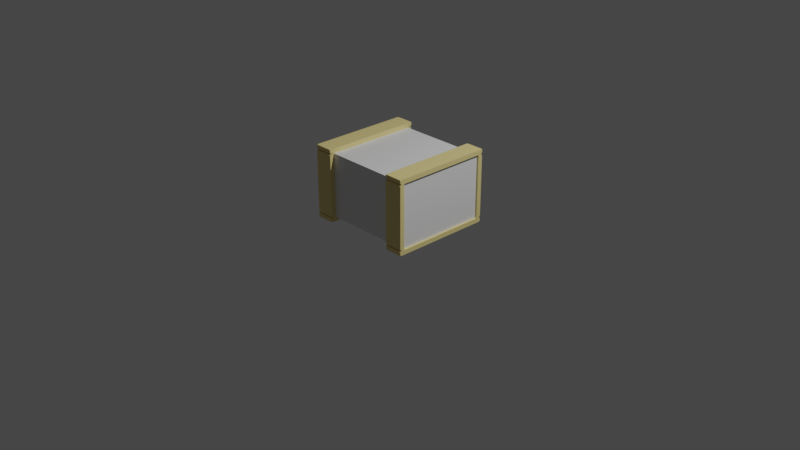 # Source: SM_Crate_Large.blend  (saved by Blender 3.4.6; exported with 4.5.12 LTS)
import bpy
from mathutils import Matrix  # noqa: F401  (used for matrix-valued properties, if any)

bpy.ops.wm.read_factory_settings(use_empty=True)
scene = bpy.context.scene
scene.name = 'Scene'

# ---- collections
col_collection = bpy.data.collections.new('Collection'); scene.collection.children.link(col_collection)

# ---- materials (node trees are filled in below, after node groups)
mat_material_001 = bpy.data.materials.new('Material.001')
mat_material_001.use_transparent_shadow = False
mat_material_002 = bpy.data.materials.new('Material.002')
mat_material_002.use_transparent_shadow = False

# ---- material node trees
mat_material_001.use_nodes = True; mat_material_001.node_tree.nodes.clear()
_N = mat_material_001.node_tree.nodes; _L = mat_material_001.node_tree.links
n0 = _N.new('ShaderNodeBsdfPrincipled'); n0.name = 'Principled BSDF'; n0.location = (10, 300)
n0.distribution = 'GGX'
n0.subsurface_method = 'RANDOM_WALK_SKIN'
n0.inputs[3].default_value = 1.45
n0.inputs[27].default_value = (0.0, 0.0, 0.0, 1.0)
n0.inputs[28].default_value = 1.0
n1 = _N.new('ShaderNodeOutputMaterial'); n1.name = 'Material Output'; n1.location = (300, 300)
_L.new(n0.outputs[0], n1.inputs[0])
n1.is_active_output = True
mat_material_002.use_nodes = True; mat_material_002.node_tree.nodes.clear()
_N = mat_material_002.node_tree.nodes; _L = mat_material_002.node_tree.links
n0 = _N.new('ShaderNodeBsdfPrincipled'); n0.name = 'Principled BSDF'; n0.location = (10, 300)
n0.distribution = 'GGX'
n0.subsurface_method = 'RANDOM_WALK_SKIN'
n0.inputs[0].default_value = (0.8, 0.6625, 0.27, 1.0)
n0.inputs[3].default_value = 1.45
n0.inputs[27].default_value = (0.0, 0.0, 0.0, 1.0)
n0.inputs[28].default_value = 1.0
n1 = _N.new('ShaderNodeOutputMaterial'); n1.name = 'Material Output'; n1.location = (300, 300)
_L.new(n0.outputs[0], n1.inputs[0])
n1.is_active_output = True

# ---- world
world_world = bpy.data.worlds.new('World'); scene.world = world_world
world_world.use_nodes = True; world_world.node_tree.nodes.clear()
_N = world_world.node_tree.nodes; _L = world_world.node_tree.links
n0 = _N.new('ShaderNodeOutputWorld'); n0.name = 'World Output'; n0.location = (300, 300)
n1 = _N.new('ShaderNodeBackground'); n1.name = 'Background'; n1.location = (10, 300)
n1.inputs[0].default_value = (0.05088, 0.05088, 0.05088, 1.0)
_L.new(n1.outputs[0], n0.inputs[0])
n0.is_active_output = True
world_world.color = (0.05088, 0.05088, 0.05088)
world_world.use_sun_shadow = False
world_world.sun_shadow_jitter_overblur = 0.0

# ---- cameras
cam_camera = bpy.data.cameras.new('Camera')
cam_camera.clip_end = 100.0
cam_camera.ortho_scale = 7.314

# ---- lights
light_light = bpy.data.lights.new('Light', 'POINT')
light_light.transmission_factor = 0.0
light_light.energy = 1000.0
light_light.shadow_soft_size = 0.1
light_light.shadow_maximum_resolution = 0.006
light_light.use_absolute_resolution = True

# ---- meshes
me_cube_002 = bpy.data.meshes.new('Cube.002')
me_cube_002.from_pydata([(0.6, 0.5, 0.7379), (0.4, 0.5, 0.7379), (0.4, 0.5, 0.05), (0.6, 0.5, 0.05), (0.4, -0.5, 0.7379), (0.6, -0.5, 0.7379), (0.6, -0.5, 0.05), (0.4, -0.5, 0.05), (-0.6, -0.5, 0.05), (-0.6, 0.5, 0.7379), (-0.6, -0.5, 0.7379), (-0.6, 0.5, 0.05), (-0.4, -0.5, 0.7379), (-0.4, 0.5, 0.7379), (-0.4, 0.5, 0.05), (-0.4, -0.5, 0.05), (0.6, 0.525, 0.7379), (0.4, 0.525, 0.7379), (-0.6, -0.525, 0.7379), (0.4, -0.525, 0.7379), (-0.4, -0.525, 0.7379), (0.6, -0.525, 0.7379), (-0.6, 0.525, 0.7379), (-0.4, 0.525, 0.7379), (0.6, 0.525, 0.05), (0.4, 0.525, 0.05), (-0.6, -0.525, 0.05), (0.4, -0.525, 0.05), (-0.4, -0.525, 0.05), (0.6, -0.525, 0.05), (-0.6, 0.525, 0.05), (-0.4, 0.525, 0.05), (-0.6, -0.5395, 0.0004596), (-0.59, -0.5495, 0.0004596), (-0.6, -0.5495, 0.01046), (-0.6, -0.5495, 0.7775), (-0.59, -0.5495, 0.7875), (-0.6, -0.5395, 0.7875), (0.4, -0.5395, 0.0004596), (0.41, -0.5495, 0.0004596), (0.4, -0.5495, 0.01046), (-0.6, 0.5495, 0.01046), (-0.59, 0.5495, 0.0004596), (-0.6, 0.5395, 0.0004596), (-0.6, 0.5395, 0.7875), (-0.59, 0.5495, 0.7875), (-0.6, 0.5495, 0.7775), (0.4, -0.5495, 0.7775), (0.41, -0.5495, 0.7875), (0.4, -0.5395, 0.7875), (-0.41, -0.5495, 0.0004596), (-0.4, -0.5395, 0.0004596), (-0.4, -0.5495, 0.01046), (-0.4, -0.5495, 0.7775), (-0.4, -0.5395, 0.7875), (-0.41, -0.5495, 0.7875), (0.4, 0.5495, 0.01046), (0.41, 0.5495, 0.0004596), (0.4, 0.5395, 0.0004596), (-0.4, 0.5495, 0.01046), (-0.4, 0.5395, 0.0004596), (-0.41, 0.5495, 0.0004596), (-0.41, 0.5495, 0.7875), (-0.4, 0.5395, 0.7875), (-0.4, 0.5495, 0.7775), (0.4, 0.5395, 0.7875), (0.41, 0.5495, 0.7875), (0.4, 0.5495, 0.7775), (0.59, -0.5495, 0.0004596), (0.6, -0.5395, 0.0004596), (0.6, -0.5495, 0.01046), (0.6, -0.5395, 0.7875), (0.59, -0.5495, 0.7875), (0.6, -0.5495, 0.7775), (0.6, 0.5495, 0.01046), (0.6, 0.5395, 0.0004596), (0.59, 0.5495, 0.0004596), (0.59, 0.5495, 0.7875), (0.6, 0.5395, 0.7875), (0.6, 0.5495, 0.7775), (0.6, 0.5495, 0.7179), (0.59, 0.5495, 0.7279), (0.6, 0.5403, 0.7317), (0.6, 0.5403, 0.7442), (0.59, 0.5495, 0.7479), (0.6, 0.5495, 0.7579), (0.4, 0.5495, 0.7579), (0.41, 0.5495, 0.7479), (0.4, 0.5403, 0.7442), (0.4, 0.5403, 0.7317), (0.41, 0.5495, 0.7279), (0.4, 0.5495, 0.7179), (-0.6, -0.5495, 0.7179), (-0.59, -0.5495, 0.7279), (-0.6, -0.5403, 0.7317), (-0.6, -0.5403, 0.7442), (-0.59, -0.5495, 0.7479), (-0.6, -0.5495, 0.7579), (0.4, -0.5495, 0.7179), (0.41, -0.5495, 0.7279), (0.4, -0.5403, 0.7317), (0.4, -0.5403, 0.7442), (0.41, -0.5495, 0.7479), (0.4, -0.5495, 0.7579), (-0.4, -0.5495, 0.7579), (-0.41, -0.5495, 0.7479), (-0.4, -0.5403, 0.7442), (-0.4, -0.5403, 0.7317), (-0.41, -0.5495, 0.7279), (-0.4, -0.5495, 0.7179), (0.6, -0.5495, 0.7579), (0.59, -0.5495, 0.7479), (0.6, -0.5403, 0.7442), (0.6, -0.5403, 0.7317), (0.59, -0.5495, 0.7279), (0.6, -0.5495, 0.7179), (-0.6, 0.5403, 0.7442), (-0.6, 0.5495, 0.7579), (-0.59, 0.5495, 0.7479), (-0.6, 0.5403, 0.7317), (-0.59, 0.5495, 0.7279), (-0.6, 0.5495, 0.7179), (-0.4, 0.5495, 0.7179), (-0.41, 0.5495, 0.7279), (-0.4, 0.5403, 0.7317), (-0.4, 0.5403, 0.7442), (-0.41, 0.5495, 0.7479), (-0.4, 0.5495, 0.7579), (0.6, 0.5495, 0.03), (0.59, 0.5495, 0.04), (0.6, 0.5403, 0.04377), (0.6, 0.5403, 0.05623), (0.59, 0.5495, 0.06), (0.6, 0.5495, 0.07), (0.4, 0.5495, 0.07), (0.41, 0.5495, 0.06), (0.4, 0.5403, 0.05623), (0.4, 0.5403, 0.04377), (0.41, 0.5495, 0.04), (0.4, 0.5495, 0.03), (-0.6, -0.5495, 0.03), (-0.59, -0.5495, 0.04), (-0.6, -0.5403, 0.04377), (-0.6, -0.5403, 0.05623), (-0.59, -0.5495, 0.06), (-0.6, -0.5495, 0.07), (0.4, -0.5495, 0.03), (0.41, -0.5495, 0.04), (0.4, -0.5403, 0.04377), (0.4, -0.5403, 0.05623), (0.41, -0.5495, 0.06), (0.4, -0.5495, 0.07), (-0.4, -0.5495, 0.07), (-0.41, -0.5495, 0.06), (-0.4, -0.5403, 0.05623), (-0.4, -0.5403, 0.04377), (-0.41, -0.5495, 0.04), (-0.4, -0.5495, 0.03), (0.6, -0.5495, 0.07), (0.59, -0.5495, 0.06), (0.6, -0.5403, 0.05623), (0.6, -0.5403, 0.04377), (0.59, -0.5495, 0.04), (0.6, -0.5495, 0.03), (-0.6, 0.5495, 0.07), (-0.59, 0.5495, 0.06), (-0.6, 0.5403, 0.05623), (-0.6, 0.5403, 0.04377), (-0.59, 0.5495, 0.04), (-0.6, 0.5495, 0.03), (-0.4, 0.5495, 0.03), (-0.41, 0.5495, 0.04), (-0.4, 0.5403, 0.04377), (-0.4, 0.5403, 0.05623), (-0.41, 0.5495, 0.06), (-0.4, 0.5495, 0.07), (0.58, 0.5, 0.7379), (0.58, 0.5, 0.05), (0.58, -0.5, 0.7379), (0.58, -0.5, 0.05), (-0.58, -0.5, 0.05), (-0.58, 0.5, 0.7379), (-0.58, -0.5, 0.7379), (-0.58, 0.5, 0.05)], [], [(13, 14, 31, 173, 175, 122, 124, 23), (126, 125, 23, 22, 116, 118), (47, 49, 65, 67, 86, 88, 17, 1, 4, 19, 101, 103), (50, 52, 157, 156, 141, 140, 34, 33), (105, 104, 53, 55, 36, 35, 97, 96), (1, 2, 14, 13), (7, 4, 12, 15), (2, 7, 15, 14), (4, 1, 13, 12), (6, 3, 177, 179), (77, 79, 85, 84, 87, 86, 67, 66), (43, 42, 61, 60, 51, 50, 33, 32), (42, 41, 169, 168, 171, 170, 59, 61), (102, 101, 19, 21, 112, 111), (20, 18, 94, 93, 108, 107), (52, 51, 60, 59, 170, 172, 31, 14, 15, 28, 155, 157), (68, 70, 163, 162, 147, 146, 40, 39), (111, 110, 73, 72, 48, 47, 103, 102), (84, 83, 16, 17, 88, 87), (78, 77, 66, 65, 49, 48, 72, 71), (164, 166, 30, 11, 9, 22, 119, 121), (9, 10, 18, 95, 97, 35, 37, 44, 46, 117, 116, 22), (92, 94, 18, 10, 8, 26, 143, 145), (6, 29, 161, 163, 70, 69, 75, 74, 128, 130, 24, 3), (4, 7, 27, 149, 151, 98, 100, 19), (1, 17, 89, 91, 134, 136, 25, 2), (133, 132, 135, 134, 91, 90, 81, 80), (96, 95, 18, 20, 106, 105), (74, 76, 57, 56, 139, 138, 129, 128), (58, 57, 76, 75, 69, 68, 39, 38), (25, 24, 130, 129, 138, 137), (38, 40, 146, 148, 27, 7, 2, 25, 137, 139, 56, 58), (104, 106, 20, 12, 13, 23, 125, 127, 64, 63, 54, 53), (0, 3, 24, 131, 133, 80, 82, 16), (6, 5, 21, 113, 115, 158, 160, 29), (16, 82, 81, 90, 89, 17), (118, 117, 46, 45, 62, 64, 127, 126), (71, 73, 110, 112, 21, 5, 0, 16, 83, 85, 79, 78), (63, 62, 45, 44, 37, 36, 55, 54), (168, 167, 30, 31, 172, 171), (26, 142, 141, 156, 155, 28), (24, 25, 136, 135, 132, 131), (159, 158, 115, 114, 99, 98, 151, 150), (12, 20, 107, 109, 152, 154, 28, 15), (153, 152, 109, 108, 93, 92, 145, 144), (19, 100, 99, 114, 113, 21), (27, 29, 160, 159, 150, 149), (30, 166, 165, 174, 173, 31), (29, 27, 148, 147, 162, 161), (144, 143, 26, 28, 154, 153), (165, 164, 121, 120, 123, 122, 175, 174), (120, 119, 22, 23, 124, 123), (32, 33, 34), (35, 36, 37), (38, 39, 40), (41, 42, 43), (44, 45, 46), (47, 48, 49), (50, 51, 52), (53, 54, 55), (56, 57, 58), (59, 60, 61), (62, 63, 64), (65, 66, 67), (68, 69, 70), (71, 72, 73), (74, 75, 76), (77, 78, 79), (80, 81, 82), (83, 84, 85), (86, 87, 88), (89, 90, 91), (92, 93, 94), (95, 96, 97), (98, 99, 100), (101, 102, 103), (104, 105, 106), (107, 108, 109), (110, 111, 112), (113, 114, 115), (116, 117, 118), (119, 120, 121), (122, 123, 124), (125, 126, 127), (128, 129, 130), (131, 132, 133), (134, 135, 136), (137, 138, 139), (140, 141, 142), (143, 144, 145), (146, 147, 148), (149, 150, 151), (152, 153, 154), (155, 156, 157), (158, 159, 160), (161, 162, 163), (164, 165, 166), (167, 168, 169), (170, 171, 172), (173, 174, 175), (41, 43, 32, 34, 140, 142, 26, 8, 11, 30, 167, 169), (177, 176, 178, 179), (0, 5, 178, 176), (3, 0, 176, 177), (5, 6, 179, 178), (9, 11, 183, 181), (181, 183, 180, 182), (8, 10, 182, 180), (10, 9, 181, 182), (11, 8, 180, 183)])
me_cube_002.polygons.foreach_set('material_index', [1, 1, 1, 1, 1, 0, 0, 0, 0, 1, 1, 1, 1, 1, 1, 1, 1, 1, 1, 1, 1, 1, 1, 1, 1, 1, 1, 1, 1, 1, 1, 1, 1, 1, 1, 1, 1, 1, 1, 1, 1, 1, 1, 1, 1, 1, 1, 1, 1, 1, 1, 1, 1, 1, 1, 1, 1, 1, 1, 1, 1, 1, 1, 1, 1, 1, 1, 1, 1, 1, 1, 1, 1, 1, 1, 1, 1, 1, 1, 1, 1, 1, 1, 1, 1, 1, 1, 1, 1, 1, 1, 1, 1, 1, 1, 1, 1, 1, 1, 1, 1, 0, 1, 1, 1, 1, 0, 1, 1, 1])
_uv = me_cube_002.uv_layers.new(name='UVMap')
_uv.uv.foreach_set('vector', [0.4803, 0.01561, 0.2636, 0.01561, 0.2636, 0.007732, 0.2655, 0.002918, 0.2699, 0.0, 0.474, 0.0, 0.4783, 0.002918, 0.4803, 0.007732, 0.4937, 0.8154, 0.4908, 0.8186, 0.486, 0.8186, 0.486, 0.7556, 0.4908, 0.7556, 0.4937, 0.7587, 0.2448, 0.3463, 0.248, 0.3494, 0.248, 0.6894, 0.2448, 0.6925, 0.2386, 0.6925, 0.2343, 0.6896, 0.2323, 0.6848, 0.2323, 0.6769, 0.2323, 0.3619, 0.2323, 0.354, 0.2343, 0.3492, 0.2386, 0.3463, 0.8162, 0.6189, 0.813, 0.6221, 0.8069, 0.6221, 0.8037, 0.6189, 0.8037, 0.5622, 0.8069, 0.5591, 0.813, 0.5591, 0.8162, 0.5622, 0.4599, 0.6957, 0.463, 0.6925, 0.4692, 0.6925, 0.4723, 0.6957, 0.4723, 0.7524, 0.4692, 0.7556, 0.463, 0.7556, 0.4599, 0.7524, 0.2167, 0.6925, 0.4335, 0.6925, 0.4335, 0.9446, 0.2167, 0.9446, 0.2167, 0.9446, 0.0, 0.9446, 0.0, 0.6925, 0.2167, 0.6925, 0.748, 0.3151, 0.748, 0.6301, 0.4959, 0.6301, 0.4959, 0.3151, 0.4959, 0.3151, 0.4959, 5.96e-08, 0.748, 0.0, 0.748, 0.3151, 0.937, 0.5279, 0.937, 0.2128, 0.9433, 0.2128, 0.9433, 0.5279, 0.748, 0.5622, 0.7511, 0.5591, 0.7573, 0.5591, 0.7604, 0.5622, 0.7604, 0.6189, 0.7573, 0.6221, 0.7511, 0.6221, 0.748, 0.6189, 0.811, 0.003151, 0.8141, 0.0, 0.8708, 0.0, 0.874, 0.003151, 0.874, 0.3431, 0.8708, 0.3463, 0.8141, 0.3463, 0.811, 0.3431, 0.8025, 0.6189, 0.7994, 0.6221, 0.7932, 0.6221, 0.7901, 0.6189, 0.7901, 0.5622, 0.7932, 0.5591, 0.7994, 0.5591, 0.8025, 0.5622, 0.8394, 0.6189, 0.8365, 0.6221, 0.8317, 0.6221, 0.8317, 0.5591, 0.8365, 0.5591, 0.8394, 0.5622, 0.486, 0.7556, 0.486, 0.6925, 0.4908, 0.6925, 0.4937, 0.6957, 0.4937, 0.7524, 0.4908, 0.7556, 0.2511, 0.3463, 0.248, 0.3431, 0.248, 0.003151, 0.2511, 0.0, 0.2573, 0.0, 0.2616, 0.002918, 0.2636, 0.007732, 0.2636, 0.01561, 0.2636, 0.3307, 0.2636, 0.3385, 0.2616, 0.3434, 0.2573, 0.3463, 0.486, 0.8154, 0.4828, 0.8186, 0.4767, 0.8186, 0.4735, 0.8154, 0.4735, 0.7587, 0.4767, 0.7556, 0.4828, 0.7556, 0.486, 0.7587, 0.7628, 0.5622, 0.7659, 0.5591, 0.7721, 0.5591, 0.7752, 0.5622, 0.7752, 0.6189, 0.7721, 0.6221, 0.7659, 0.6221, 0.7628, 0.6189, 0.8703, 0.6189, 0.8674, 0.6221, 0.8626, 0.6221, 0.8626, 0.5591, 0.8674, 0.5591, 0.8703, 0.5622, 0.9294, 0.6333, 0.9325, 0.6301, 0.9893, 0.6301, 0.9924, 0.6333, 0.9924, 0.9732, 0.9893, 0.9764, 0.9325, 0.9764, 0.9294, 0.9732, 0.2699, 0.6925, 0.2655, 0.6896, 0.2636, 0.6848, 0.2636, 0.6769, 0.4803, 0.6769, 0.4803, 0.6848, 0.4783, 0.6896, 0.474, 0.6925, 0.4803, 0.6769, 0.4803, 0.3619, 0.4803, 0.354, 0.4823, 0.3492, 0.4866, 0.3463, 0.4928, 0.3463, 0.4959, 0.3494, 0.4959, 0.6894, 0.4928, 0.6925, 0.4866, 0.6925, 0.4823, 0.6896, 0.4803, 0.6848, 0.474, 0.3463, 0.4783, 0.3492, 0.4803, 0.354, 0.4803, 0.3619, 0.2636, 0.3619, 0.2636, 0.354, 0.2655, 0.3492, 0.2699, 0.3463, 0.01561, 0.3307, 0.01561, 0.3385, 0.01365, 0.3434, 0.009307, 0.3463, 0.003151, 0.3463, 1.455e-10, 0.3431, 1.499e-08, 0.003151, 0.003151, 0.0, 0.009307, 0.0, 0.01365, 0.002918, 0.01561, 0.007732, 0.01561, 0.01561, 0.2323, 0.3619, 0.01561, 0.3619, 0.01561, 0.354, 0.01757, 0.3492, 0.02191, 0.3463, 0.226, 0.3463, 0.2304, 0.3492, 0.2323, 0.354, 0.2323, 0.6769, 0.2323, 0.6848, 0.2304, 0.6896, 0.226, 0.6925, 0.02191, 0.6925, 0.01757, 0.6896, 0.01561, 0.6848, 0.01561, 0.6769, 0.874, 0.3506, 0.8771, 0.3475, 0.9338, 0.3475, 0.937, 0.3506, 0.937, 0.5547, 0.9338, 0.5579, 0.8771, 0.5579, 0.874, 0.5547, 0.4723, 0.8784, 0.4694, 0.8816, 0.4646, 0.8816, 0.4646, 0.8186, 0.4694, 0.8186, 0.4723, 0.8217, 0.7857, 0.5591, 0.7889, 0.5622, 0.7889, 0.6189, 0.7857, 0.6221, 0.7796, 0.6221, 0.7764, 0.6189, 0.7764, 0.5622, 0.7796, 0.5591, 0.874, 0.003151, 0.8771, 0.0, 0.9338, 0.0, 0.937, 0.003151, 0.937, 0.3431, 0.9338, 0.3463, 0.8771, 0.3463, 0.874, 0.3431, 0.8548, 0.6221, 0.8548, 0.5591, 0.8597, 0.5591, 0.8626, 0.5622, 0.8626, 0.6189, 0.8597, 0.6221, 1.484e-08, 0.3494, 0.003151, 0.3463, 0.009307, 0.3463, 0.01365, 0.3492, 0.01561, 0.354, 0.01561, 0.3619, 0.01561, 0.6769, 0.01561, 0.6848, 0.01365, 0.6896, 0.009307, 0.6925, 0.003151, 0.6925, 0.0, 0.6894, 0.4866, 0.3463, 0.4823, 0.3434, 0.4803, 0.3385, 0.4803, 0.3307, 0.4803, 0.01561, 0.4803, 0.007732, 0.4823, 0.002918, 0.4866, 0.0, 0.4928, 0.0, 0.4959, 0.003151, 0.4959, 0.3431, 0.4928, 0.3463, 0.2323, 0.01561, 0.01561, 0.01561, 0.01561, 0.007732, 0.01757, 0.002918, 0.02191, 0.0, 0.226, 0.0, 0.2304, 0.002918, 0.2323, 0.007732, 0.01561, 0.3307, 0.2323, 0.3307, 0.2323, 0.3385, 0.2304, 0.3434, 0.226, 0.3463, 0.02191, 0.3463, 0.01757, 0.3434, 0.01561, 0.3385, 0.486, 0.8186, 0.4908, 0.8186, 0.4937, 0.8217, 0.4937, 0.8784, 0.4908, 0.8816, 0.486, 0.8816, 0.4848, 0.7524, 0.4816, 0.7556, 0.4755, 0.7556, 0.4723, 0.7524, 0.4723, 0.6957, 0.4755, 0.6925, 0.4816, 0.6925, 0.4848, 0.6957, 0.248, 0.3431, 0.2448, 0.3463, 0.2386, 0.3463, 0.2343, 0.3434, 0.2323, 0.3385, 0.2323, 0.3307, 0.2323, 0.01561, 0.2323, 0.007732, 0.2343, 0.002918, 0.2386, 0.0, 0.2448, 0.0, 0.248, 0.003151, 0.748, 0.003151, 0.7511, 0.0, 0.8078, 0.0, 0.811, 0.003151, 0.811, 0.3431, 0.8078, 0.3463, 0.7511, 0.3463, 0.748, 0.3431, 0.8239, 0.6189, 0.821, 0.6221, 0.8162, 0.6221, 0.8162, 0.5591, 0.821, 0.5591, 0.8239, 0.5622, 0.4646, 0.7556, 0.4694, 0.7556, 0.4723, 0.7587, 0.4723, 0.8154, 0.4694, 0.8186, 0.4646, 0.8186, 0.8703, 0.6221, 0.8703, 0.5591, 0.8751, 0.5591, 0.878, 0.5622, 0.878, 0.6189, 0.8751, 0.6221, 0.9968, 0.001189, 1.0, 0.004339, 1.0, 0.2085, 0.9968, 0.2116, 0.9401, 0.2116, 0.937, 0.2085, 0.937, 0.004339, 0.9401, 0.001189, 0.4803, 0.3307, 0.4803, 0.3385, 0.4783, 0.3434, 0.474, 0.3463, 0.2699, 0.3463, 0.2655, 0.3434, 0.2636, 0.3385, 0.2636, 0.3307, 0.8078, 0.3475, 0.811, 0.3506, 0.811, 0.5547, 0.8078, 0.5579, 0.7511, 0.5579, 0.748, 0.5547, 0.748, 0.3506, 0.7511, 0.3475, 0.8858, 0.5591, 0.8906, 0.5591, 0.8935, 0.5622, 0.8935, 0.6189, 0.8906, 0.6221, 0.8858, 0.6221, 0.8394, 0.6221, 0.8394, 0.5591, 0.8442, 0.5591, 0.8471, 0.5622, 0.8471, 0.6189, 0.8442, 0.6221, 0.8471, 0.5591, 0.8519, 0.5591, 0.8548, 0.5622, 0.8548, 0.6189, 0.8519, 0.6221, 0.8471, 0.6221, 0.878, 0.6221, 0.878, 0.5591, 0.8829, 0.5591, 0.8858, 0.5622, 0.8858, 0.6189, 0.8829, 0.6221, 0.4801, 0.8784, 0.4771, 0.8816, 0.4723, 0.8816, 0.4723, 0.8186, 0.4771, 0.8186, 0.4801, 0.8217, 0.8708, 0.3475, 0.874, 0.3506, 0.874, 0.5547, 0.8708, 0.5579, 0.8141, 0.5579, 0.811, 0.5547, 0.811, 0.3506, 0.8141, 0.3475, 0.8317, 0.6189, 0.8287, 0.6221, 0.8239, 0.6221, 0.8239, 0.5591, 0.8287, 0.5591, 0.8317, 0.5622, 0.248, 0.3494, 0.248, 0.3463, 0.2511, 0.3463, 0.4928, 0.3463, 0.4959, 0.3463, 0.4959, 0.3494, 1.484e-08, 0.3494, 1.499e-08, 0.3463, 0.003151, 0.3463, 0.7994, 0.6221, 0.8025, 0.6189, 0.8025, 0.6221, 0.4723, 0.7556, 0.4723, 0.7524, 0.4755, 0.7556, 0.2448, 0.3463, 0.248, 0.3463, 0.248, 0.3494, 0.248, 0.3463, 0.248, 0.3431, 0.2511, 0.3463, 0.4928, 0.3463, 0.4959, 0.3431, 0.4959, 0.3463, 0.7857, 0.6221, 0.7889, 0.6189, 0.7889, 0.6221, 0.7994, 0.5591, 0.8025, 0.5591, 0.8025, 0.5622, 0.4723, 0.6957, 0.4723, 0.6925, 0.4755, 0.6925, 0.748, 0.6221, 0.748, 0.6189, 0.7511, 0.6221, 0.0, 0.3463, 1.455e-10, 0.3431, 0.003151, 0.3463, 0.248, 0.3431, 0.248, 0.3463, 0.2448, 0.3463, 0.7857, 0.5591, 0.7889, 0.5591, 0.7889, 0.5622, 0.748, 0.5622, 0.748, 0.5591, 0.7511, 0.5591, 0.874, 0.5547, 0.8771, 0.5579, 0.874, 0.5591, 0.7616, 0.5591, 0.7604, 0.5622, 0.7573, 0.5591, 0.7573, 0.6221, 0.7604, 0.6189, 0.7616, 0.6221, 0.937, 0.5591, 0.9338, 0.5579, 0.937, 0.5547, 0.748, 0.5547, 0.7511, 0.5579, 0.748, 0.5591, 0.4587, 0.7556, 0.4599, 0.7524, 0.463, 0.7556, 0.937, 0.2085, 0.9401, 0.2116, 0.937, 0.2128, 0.7616, 0.6221, 0.7628, 0.6189, 0.7659, 0.6221, 0.463, 0.6925, 0.4599, 0.6957, 0.4587, 0.6925, 0.811, 0.5591, 0.8078, 0.5579, 0.811, 0.5547, 0.7659, 0.5591, 0.7628, 0.5622, 0.7616, 0.5591, 1.0, 0.2128, 0.9968, 0.2116, 1.0, 0.2085, 0.486, 0.7556, 0.4816, 0.7556, 0.4848, 0.7524, 0.874, 0.5591, 0.8708, 0.5579, 0.874, 0.5547, 0.811, 0.5547, 0.8141, 0.5579, 0.811, 0.5591, 0.486, 0.6925, 0.4848, 0.6957, 0.4816, 0.6925, 0.7796, 0.5591, 0.7764, 0.5622, 0.7752, 0.5591, 0.874, 0.3463, 0.8771, 0.3475, 0.874, 0.3506, 0.937, 0.3506, 0.9338, 0.3475, 0.937, 0.3463, 0.7752, 0.6221, 0.7764, 0.6189, 0.7796, 0.6221, 0.8069, 0.5591, 0.8037, 0.5622, 0.8025, 0.5591, 0.748, 0.3463, 0.7511, 0.3475, 0.748, 0.3506, 0.4767, 0.7556, 0.4735, 0.7587, 0.4723, 0.7556, 0.937, 1.118e-08, 0.9401, 0.001189, 0.937, 0.004339, 0.811, 0.3506, 0.8078, 0.3475, 0.811, 0.3463, 0.8025, 0.6221, 0.8037, 0.6189, 0.8069, 0.6221, 1.0, 0.004339, 0.9968, 0.001189, 1.0, 0.0, 0.4723, 0.8186, 0.4735, 0.8154, 0.4767, 0.8186, 0.874, 0.3506, 0.8708, 0.3475, 0.874, 0.3463, 0.7889, 0.6221, 0.7901, 0.6189, 0.7932, 0.6221, 0.7932, 0.5591, 0.7901, 0.5622, 0.7889, 0.5591, 0.811, 0.3463, 0.8141, 0.3475, 0.811, 0.3506, 0.2511, 0.6925, 0.248, 0.6894, 0.248, 0.3494, 0.2511, 0.3463, 0.2573, 0.3463, 0.2616, 0.3492, 0.2636, 0.354, 0.2636, 0.3619, 0.2636, 0.6769, 0.2636, 0.6848, 0.2616, 0.6896, 0.2573, 0.6925, 0.7127, 0.9452, 0.4959, 0.9452, 0.4959, 0.6301, 0.7127, 0.6301, 0.9496, 0.2128, 0.9496, 0.5279, 0.9433, 0.5279, 0.9433, 0.2128, 0.4398, 0.6925, 0.4398, 0.9093, 0.4335, 0.9093, 0.4335, 0.6925, 0.4398, 0.9093, 0.4398, 0.6925, 0.4461, 0.6925, 0.4461, 0.9093, 0.4461, 0.9093, 0.4461, 0.6925, 0.4524, 0.6925, 0.4524, 0.9093, 0.7127, 0.6301, 0.9294, 0.6301, 0.9294, 0.9452, 0.7127, 0.9452, 0.4587, 0.6925, 0.4587, 0.9093, 0.4524, 0.9093, 0.4524, 0.6925, 0.9496, 0.5279, 0.9496, 0.2128, 0.9559, 0.2128, 0.9559, 0.5279, 0.9622, 0.2128, 0.9622, 0.5279, 0.9559, 0.5279, 0.9559, 0.2128])
me_cube_002.materials.append(mat_material_001)
me_cube_002.materials.append(mat_material_002)
me_cube_002.update()

# ---- objects
ob_light = bpy.data.objects.new('Light', light_light)
ob_camera = bpy.data.objects.new('Camera', cam_camera)
ob_cube = bpy.data.objects.new('Cube', me_cube_002)

# ---- transforms, parenting, visibility, modifiers, constraints
ob_light.location = (4.076, 1.005, 5.904)
ob_light.rotation_euler = (0.6503, 0.05522, 1.866)
ob_light.lock_rotations_4d = False
ob_light.empty_display_type = 'ARROWS'
ob_light.color = (0.0, 0.0, 0.0, 0.0)
ob_light.lineart.crease_threshold = 0.0
ob_camera.location = (7.359, -6.926, 4.958)
ob_camera.rotation_euler = (1.109, 0.0, 0.8149)
ob_camera.lock_rotations_4d = False
ob_camera.empty_display_type = 'ARROWS'
ob_camera.color = (0.0, 0.0, 0.0, 0.0)
ob_camera.display_type = 'WIRE'
ob_camera.lineart.crease_threshold = 0.0
ob_cube.location = (0.0, 0.0, 0.0)

# ---- collection membership
col_collection.objects.link(ob_light)
col_collection.objects.link(ob_camera)
col_collection.objects.link(ob_cube)

# ---- scene / render settings (as saved in the file)
scene.camera = ob_camera
scene.frame_start = 1; scene.frame_end = 250; scene.frame_set(1)
scene.render.engine = 'BLENDER_EEVEE_NEXT'
scene.cycles.sampling_pattern = 'TABULATED_SOBOL'
scene.cycles.use_light_tree = False
scene.view_settings.view_transform = 'Filmic'
bpy.context.view_layer.update()
